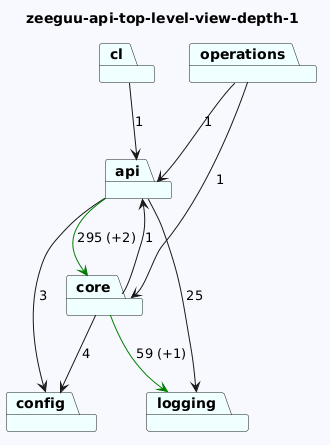

The diagram above was rendered by PlantUML. Its source (embedded in the PNG):
@startuml
skinparam backgroundColor GhostWhite
title zeeguu-api-top-level-view-depth-1
package "config" #Azure
package "api" #Azure
package "core" #Azure
package "logging" #Azure
package "cl" #Azure
package "operations" #Azure

"api"-->"config"  : 3
"api"-->"logging"  : 25
"api"-->"core" #Green : 295 (+2)
"core"-->"logging" #Green : 59 (+1)
"core"-->"config"  : 4
"core"-->"api"  : 1

"cl"-->"api"  : 1
"operations"-->"api"  : 1
"operations"-->"core"  : 1
@enduml